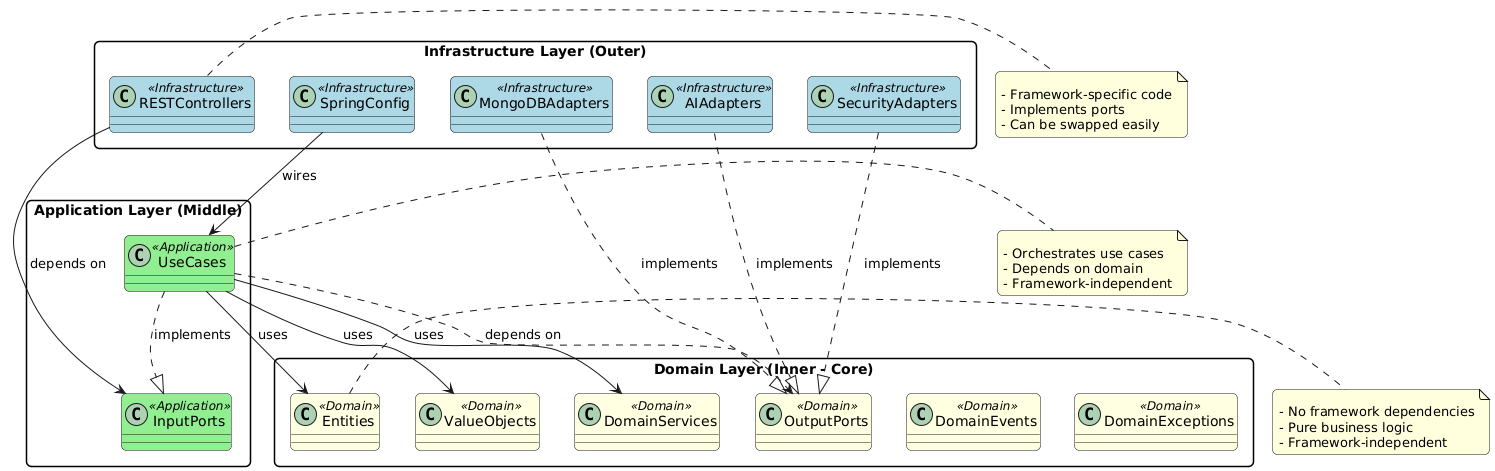

The diagram above was rendered by PlantUML. Its source (embedded in the PNG):
@startuml
skinparam packageStyle rectangle
skinparam roundcorner 10
skinparam classBackgroundColor<<Infrastructure>> LightBlue
skinparam classBackgroundColor<<Application>> LightGreen
skinparam classBackgroundColor<<Domain>> LightYellow

package "Infrastructure Layer (Outer)" {
    class RESTControllers <<Infrastructure>>
    class MongoDBAdapters <<Infrastructure>>
    class AIAdapters <<Infrastructure>>
    class SecurityAdapters <<Infrastructure>>
    class SpringConfig <<Infrastructure>>
}

package "Application Layer (Middle)" {
    class UseCases <<Application>>
    class InputPorts <<Application>>
}

package "Domain Layer (Inner - Core)" {
    class Entities <<Domain>>
    class ValueObjects <<Domain>>
    class DomainServices <<Domain>>
    class OutputPorts <<Domain>>
    class DomainEvents <<Domain>>
    class DomainExceptions <<Domain>>
}

RESTControllers --> InputPorts : "depends on"
UseCases ..|> InputPorts : "implements"
UseCases --> Entities : "uses"
UseCases --> ValueObjects : "uses"
UseCases --> DomainServices : "uses"
UseCases ..> OutputPorts : "depends on"
MongoDBAdapters ..|> OutputPorts : "implements"
AIAdapters ..|> OutputPorts : "implements"
SecurityAdapters ..|> OutputPorts : "implements"
SpringConfig --> UseCases : "wires"

note right of Entities
  **Domain Layer:**
  - No framework dependencies
  - Pure business logic
  - Framework-independent
end note

note right of UseCases
  **Application Layer:**
  - Orchestrates use cases
  - Depends on domain
  - Framework-independent
end note

note right of RESTControllers
  **Infrastructure Layer:**
  - Framework-specific code
  - Implements ports
  - Can be swapped easily
end note
@enduml